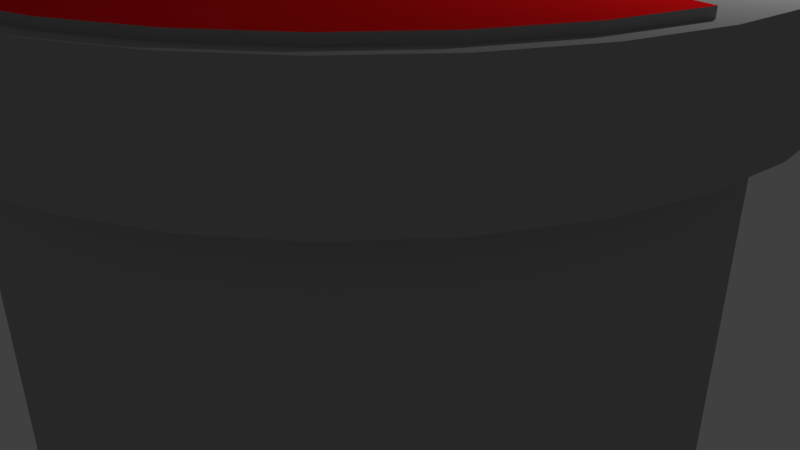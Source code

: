 # Source: Pipe.blend  (saved by Blender 2.79.0; exported with 4.5.12 LTS)
import bpy
from mathutils import Matrix  # noqa: F401  (used for matrix-valued properties, if any)

bpy.ops.wm.read_factory_settings(use_empty=True)
scene = bpy.context.scene
scene.name = 'Scene'

# ---- collections
col_collection_1 = bpy.data.collections.new('Collection 1'); scene.collection.children.link(col_collection_1)

# ---- materials (node trees are filled in below, after node groups)
mat_base = bpy.data.materials.new('Base')
mat_base.alpha_threshold = 0.0
mat_base.use_transparent_shadow = False
mat_base.diffuse_color = (0.402, 0.402, 0.402, 1.0)
mat_base.roughness = 0.5
mat_colour = bpy.data.materials.new('Colour')
mat_colour.alpha_threshold = 0.0
mat_colour.use_transparent_shadow = False
mat_colour.diffuse_color = (1.0, 0.009005, 0.01097, 1.0)
mat_colour.roughness = 0.5
mat_bottom = bpy.data.materials.new('Bottom')
mat_bottom.alpha_threshold = 0.0
mat_bottom.use_transparent_shadow = False
mat_bottom.diffuse_color = (0.0, 0.0, 0.0, 1.0)
mat_bottom.roughness = 0.5

# ---- material node trees

# ---- world
world_world = bpy.data.worlds.new('World'); scene.world = world_world
world_world.color = (0.05088, 0.05088, 0.05088)
world_world.use_sun_shadow = False
world_world.sun_shadow_jitter_overblur = 0.0
world_world.cycles.sampling_method = 'MANUAL'

# ---- cameras
cam_camera = bpy.data.cameras.new('Camera')
cam_camera.clip_end = 100.0
cam_camera.lens = 35.0
cam_camera.sensor_width = 32.0
cam_camera.sensor_height = 18.0
cam_camera.ortho_scale = 7.314
cam_camera.dof.focus_distance = 0.0
cam_camera.dof.aperture_fstop = 128.0

# ---- lights
light_lamp = bpy.data.lights.new('Lamp', 'POINT')
light_lamp.transmission_factor = 0.0
light_lamp.cutoff_distance = 30.0
light_lamp.energy = 100.0
light_lamp.shadow_buffer_clip_start = 1.001
light_lamp.shadow_soft_size = 0.1
light_lamp.shadow_maximum_resolution = 0.006
light_lamp.use_absolute_resolution = True

# ---- meshes
me_cylinder = bpy.data.meshes.new('Cylinder')
me_cylinder.from_pydata([(-1.769e-07, 4.303, -2.749), (-1.769e-07, 4.303, 2.749), (0.8395, 4.22, -2.749), (0.8395, 4.22, 2.749), (1.647, 3.975, -2.749), (1.647, 3.975, 2.749), (2.391, 3.578, -2.749), (2.391, 3.578, 2.749), (3.043, 3.043, -2.749), (3.043, 3.043, 2.749), (3.578, 2.391, -2.749), (3.578, 2.391, 2.749), (3.975, 1.647, -2.749), (3.975, 1.647, 2.749), (4.22, 0.8395, -2.749), (4.22, 0.8395, 2.749), (4.303, -7.272e-07, -2.749), (4.303, -7.272e-07, 2.749), (4.22, -0.8395, -2.749), (4.22, -0.8395, 2.749), (3.975, -1.647, -2.749), (3.975, -1.647, 2.749), (3.578, -2.391, -2.749), (3.578, -2.391, 2.749), (3.043, -3.043, -2.749), (3.043, -3.043, 2.749), (2.391, -3.578, -2.749), (2.391, -3.578, 2.749), (1.647, -3.975, -2.749), (1.647, -3.975, 2.749), (0.8395, -4.22, -2.749), (0.8395, -4.22, 2.749), (-1.579e-06, -4.303, -2.749), (-1.579e-06, -4.303, 2.749), (-0.8395, -4.22, -2.749), (-0.8395, -4.22, 2.749), (-1.647, -3.975, -2.749), (-1.647, -3.975, 2.749), (-2.391, -3.578, -2.749), (-2.391, -3.578, 2.749), (-3.043, -3.043, -2.749), (-3.043, -3.043, 2.749), (-3.578, -2.391, -2.749), (-3.578, -2.391, 2.749), (-3.975, -1.647, -2.749), (-3.975, -1.647, 2.749), (-4.22, -0.8395, -2.749), (-4.22, -0.8395, 2.749), (-4.303, 3.103e-06, -2.749), (-4.303, 3.103e-06, 2.749), (-4.22, 0.8395, -2.749), (-4.22, 0.8395, 2.749), (-3.975, 1.647, -2.749), (-3.975, 1.647, 2.749), (-3.578, 2.391, -2.749), (-3.578, 2.391, 2.749), (-3.043, 3.043, -2.749), (-3.043, 3.043, 2.749), (-2.391, 3.578, -2.749), (-2.391, 3.578, 2.749), (-1.647, 3.975, -2.749), (-1.647, 3.975, 2.749), (-0.8395, 4.22, -2.749), (-0.8395, 4.22, 2.749), (0.9638, 4.846, 2.749), (-2.039e-07, 4.94, 2.749), (1.891, 4.564, 2.749), (2.745, 4.108, 2.749), (3.493, 3.493, 2.749), (4.108, 2.745, 2.749), (4.564, 1.891, 2.749), (4.846, 0.9638, 2.749), (4.94, -9.033e-07, 2.749), (4.846, -0.9638, 2.749), (4.564, -1.891, 2.749), (4.108, -2.745, 2.749), (3.493, -3.493, 2.749), (2.745, -4.108, 2.749), (1.891, -4.564, 2.749), (0.9638, -4.846, 2.749), (-1.814e-06, -4.94, 2.749), (-0.9638, -4.846, 2.749), (-1.891, -4.564, 2.749), (-2.745, -4.108, 2.749), (-3.493, -3.493, 2.749), (-4.108, -2.745, 2.749), (-4.564, -1.891, 2.749), (-4.846, -0.9638, 2.749), (-4.94, 3.494e-06, 2.749), (-4.846, 0.9638, 2.749), (-4.564, 1.891, 2.749), (-4.108, 2.745, 2.749), (-3.493, 3.493, 2.749), (-2.745, 4.108, 2.749), (-1.891, 4.564, 2.749), (-0.9638, 4.846, 2.749), (0.9638, 4.846, 3.965), (-2.458e-07, 4.94, 3.965), (1.891, 4.564, 3.965), (2.745, 4.108, 3.965), (3.493, 3.493, 3.965), (4.108, 2.745, 3.965), (4.564, 1.891, 3.965), (4.846, 0.9638, 3.965), (4.94, -9.033e-07, 3.965), (4.846, -0.9638, 3.965), (4.564, -1.891, 3.965), (4.108, -2.745, 3.965), (3.493, -3.493, 3.965), (2.745, -4.108, 3.965), (1.891, -4.564, 3.965), (0.9638, -4.846, 3.965), (-1.856e-06, -4.94, 3.965), (-0.9638, -4.846, 3.965), (-1.891, -4.564, 3.965), (-2.745, -4.108, 3.965), (-3.493, -3.493, 3.965), (-4.108, -2.745, 3.965), (-4.564, -1.891, 3.965), (-4.846, -0.9638, 3.965), (-4.94, 3.494e-06, 3.965), (-4.846, 0.9638, 3.965), (-4.564, 1.891, 3.965), (-4.108, 2.745, 3.965), (-3.493, 3.493, 3.965), (-2.745, 4.108, 3.965), (-1.891, 4.564, 3.965), (-0.9638, 4.846, 3.965), (0.7072, 3.555, 3.965), (-9.054e-08, 3.625, 3.965), (1.387, 3.349, 3.965), (2.014, 3.014, 3.965), (2.563, 2.563, 3.965), (3.014, 2.014, 3.965), (3.349, 1.387, 3.965), (3.555, 0.7072, 3.965), (3.625, -5.794e-07, 3.965), (3.555, -0.7072, 3.965), (3.349, -1.387, 3.965), (3.014, -2.014, 3.965), (2.563, -2.563, 3.965), (2.014, -3.014, 3.965), (1.387, -3.349, 3.965), (0.7072, -3.555, 3.965), (-1.272e-06, -3.625, 3.965), (-0.7072, -3.555, 3.965), (-1.387, -3.349, 3.965), (-2.014, -3.014, 3.965), (-2.563, -2.563, 3.965), (-3.014, -2.014, 3.965), (-3.349, -1.387, 3.965), (-3.555, -0.7072, 3.965), (-3.625, 2.647e-06, 3.965), (-3.555, 0.7072, 3.965), (-3.349, 1.387, 3.965), (-3.014, 2.014, 3.965), (-2.563, 2.563, 3.965), (-2.014, 3.014, 3.965), (-1.387, 3.349, 3.965), (-0.7072, 3.555, 3.965), (0.7072, 3.555, 2.646), (-2.109e-07, 3.625, 2.646), (1.387, 3.349, 2.646), (2.014, 3.014, 2.646), (2.563, 2.563, 2.646), (3.014, 2.014, 2.646), (3.349, 1.387, 2.646), (3.555, 0.7072, 2.646), (3.625, -5.794e-07, 2.646), (3.555, -0.7072, 2.646), (3.349, -1.387, 2.646), (3.014, -2.014, 2.646), (2.563, -2.563, 2.646), (2.014, -3.014, 2.646), (1.387, -3.349, 2.646), (0.7072, -3.555, 2.646), (-1.392e-06, -3.625, 2.646), (-0.7072, -3.555, 2.646), (-1.387, -3.349, 2.646), (-2.014, -3.014, 2.646), (-2.563, -2.563, 2.646), (-3.014, -2.014, 2.646), (-3.349, -1.387, 2.646), (-3.555, -0.7072, 2.646), (-3.625, 2.647e-06, 2.646), (-3.555, 0.7072, 2.646), (-3.349, 1.387, 2.646), (-3.014, 2.014, 2.646), (-2.563, 2.563, 2.646), (-2.014, 3.014, 2.646), (-1.387, 3.349, 2.646), (-0.7072, 3.555, 2.646), (-4.655, -0.926, 3.965), (4.385, -1.816, 3.965), (-4.746, 3.371e-06, 3.965), (3.946, -2.637, 3.965), (-4.655, 0.926, 3.965), (3.356, -3.356, 3.965), (-4.385, 1.816, 3.965), (2.637, -3.946, 3.965), (-3.946, 2.637, 3.965), (1.816, -4.385, 3.965), (0.926, 4.655, 3.965), (-3.356, 3.356, 3.965), (0.926, -4.655, 3.965), (1.816, 4.385, 3.965), (-2.637, 3.946, 3.965), (-1.765e-06, -4.746, 3.965), (2.637, 3.946, 3.965), (-1.816, 4.385, 3.965), (-0.926, -4.655, 3.965), (3.356, 3.356, 3.965), (-0.926, 4.655, 3.965), (-1.816, -4.385, 3.965), (3.946, 2.637, 3.965), (-2.637, -3.946, 3.965), (4.385, 1.816, 3.965), (-3.356, -3.356, 3.965), (4.655, 0.926, 3.965), (-3.946, -2.637, 3.965), (4.746, -8.538e-07, 3.965), (-4.385, -1.816, 3.965), (4.655, -0.926, 3.965), (-2.182e-07, 4.746, 3.965), (-3.527, -1.461, 3.965), (3.744, -0.7448, 3.965), (-1.195e-07, 3.818, 3.965), (-3.744, -0.7448, 3.965), (3.527, -1.461, 3.965), (-3.818, 2.77e-06, 3.965), (3.174, -2.121, 3.965), (-3.744, 0.7448, 3.965), (2.7, -2.7, 3.965), (-3.527, 1.461, 3.965), (2.121, -3.174, 3.965), (-3.174, 2.121, 3.965), (1.461, -3.527, 3.965), (0.7448, 3.744, 3.965), (-2.7, 2.7, 3.965), (0.7448, -3.744, 3.965), (1.461, 3.527, 3.965), (-2.121, 3.174, 3.965), (-1.364e-06, -3.818, 3.965), (2.121, 3.174, 3.965), (-1.461, 3.527, 3.965), (-0.7448, -3.744, 3.965), (2.7, 2.7, 3.965), (-0.7448, 3.744, 3.965), (-1.461, -3.527, 3.965), (3.174, 2.121, 3.965), (-2.121, -3.174, 3.965), (3.527, 1.461, 3.965), (-2.7, -2.7, 3.965), (3.744, 0.7448, 3.965), (-3.174, -2.121, 3.965), (3.818, -6.287e-07, 3.965), (-4.385, -1.816, 4.053), (-3.957, -1.639, 4.053), (-3.744, -0.7448, 4.053), (-4.2, -0.8355, 4.053), (4.655, -0.926, 4.053), (4.2, -0.8355, 4.053), (3.527, -1.461, 4.053), (3.957, -1.639, 4.053), (3.174, -2.121, 4.053), (3.561, -2.379, 4.053), (-3.744, 0.7448, 4.053), (-4.2, 0.8355, 4.053), (2.7, -2.7, 4.053), (3.028, -3.028, 4.053), (-3.527, 1.461, 4.053), (-3.957, 1.639, 4.053), (2.121, -3.174, 4.053), (2.379, -3.561, 4.053), (-3.174, 2.121, 4.053), (-3.561, 2.379, 4.053), (1.461, -3.527, 4.053), (1.639, -3.957, 4.053), (0.7448, 3.744, 4.053), (0.8355, 4.2, 4.053), (-2.7, 2.7, 4.053), (-3.028, 3.028, 4.053), (0.7448, -3.744, 4.053), (0.8355, -4.2, 4.053), (1.461, 3.527, 4.053), (1.639, 3.957, 4.053), (-2.121, 3.174, 4.053), (-2.379, 3.561, 4.053), (2.121, 3.174, 4.053), (2.379, 3.561, 4.053), (-1.461, 3.527, 4.053), (-1.639, 3.957, 4.053), (-0.7448, -3.744, 4.053), (-0.8355, -4.2, 4.053), (2.7, 2.7, 4.053), (3.028, 3.028, 4.053), (-0.7448, 3.744, 4.053), (-0.8355, 4.2, 4.053), (-1.461, -3.527, 4.053), (-1.639, -3.957, 4.053), (3.174, 2.121, 4.053), (3.561, 2.379, 4.053), (-2.121, -3.174, 4.053), (-2.379, -3.561, 4.053), (3.527, 1.461, 4.053), (3.957, 1.639, 4.053), (-2.7, -2.7, 4.053), (-3.028, -3.028, 4.053), (3.744, 0.7448, 4.053), (4.2, 0.8355, 4.053), (-3.174, -2.121, 4.053), (-3.561, -2.379, 4.053), (-4.655, -0.926, 4.053), (4.385, -1.816, 4.053), (3.946, -2.637, 4.053), (-4.655, 0.926, 4.053), (3.356, -3.356, 4.053), (-4.385, 1.816, 4.053), (2.637, -3.946, 4.053), (-3.946, 2.637, 4.053), (1.816, -4.385, 4.053), (0.926, 4.655, 4.053), (-3.356, 3.356, 4.053), (0.926, -4.655, 4.053), (1.816, 4.385, 4.053), (-2.637, 3.946, 4.053), (2.637, 3.946, 4.053), (-1.816, 4.385, 4.053), (-0.926, -4.655, 4.053), (3.356, 3.356, 4.053), (-0.926, 4.655, 4.053), (-1.816, -4.385, 4.053), (3.946, 2.637, 4.053), (-2.637, -3.946, 4.053), (4.385, 1.816, 4.053), (-3.356, -3.356, 4.053), (4.655, 0.926, 4.053), (-3.946, -2.637, 4.053), (-3.527, -1.461, 4.053), (3.744, -0.7448, 4.053)], [], [(0, 1, 3, 2), (2, 3, 5, 4), (4, 5, 7, 6), (6, 7, 9, 8), (8, 9, 11, 10), (10, 11, 13, 12), (12, 13, 15, 14), (14, 15, 17, 16), (16, 17, 19, 18), (18, 19, 21, 20), (20, 21, 23, 22), (22, 23, 25, 24), (24, 25, 27, 26), (26, 27, 29, 28), (28, 29, 31, 30), (30, 31, 33, 32), (32, 33, 35, 34), (34, 35, 37, 36), (36, 37, 39, 38), (38, 39, 41, 40), (40, 41, 43, 42), (42, 43, 45, 44), (44, 45, 47, 46), (46, 47, 49, 48), (48, 49, 51, 50), (50, 51, 53, 52), (52, 53, 55, 54), (54, 55, 57, 56), (56, 57, 59, 58), (58, 59, 61, 60), (7, 5, 66, 67), (60, 61, 63, 62), (62, 63, 1, 0), (0, 2, 4, 6, 8, 10, 12, 14, 16, 18, 20, 22, 24, 26, 28, 30, 32, 34, 36, 38, 40, 42, 44, 46, 48, 50, 52, 54, 56, 58, 60, 62), (84, 83, 115, 116), (25, 23, 75, 76), (43, 41, 84, 85), (61, 59, 93, 94), (17, 15, 71, 72), (35, 33, 80, 81), (53, 51, 89, 90), (9, 7, 67, 68), (27, 25, 76, 77), (45, 43, 85, 86), (63, 61, 94, 95), (19, 17, 72, 73), (37, 35, 81, 82), (55, 53, 90, 91), (11, 9, 68, 69), (29, 27, 77, 78), (47, 45, 86, 87), (3, 1, 65, 64), (1, 63, 95, 65), (21, 19, 73, 74), (39, 37, 82, 83), (57, 55, 91, 92), (13, 11, 69, 70), (31, 29, 78, 79), (49, 47, 87, 88), (5, 3, 64, 66), (23, 21, 74, 75), (41, 39, 83, 84), (59, 57, 92, 93), (15, 13, 70, 71), (33, 31, 79, 80), (51, 49, 88, 89), (227, 224, 150, 151), (71, 70, 102, 103), (85, 84, 116, 117), (72, 71, 103, 104), (86, 85, 117, 118), (73, 72, 104, 105), (87, 86, 118, 119), (74, 73, 105, 106), (88, 87, 119, 120), (75, 74, 106, 107), (89, 88, 120, 121), (76, 75, 107, 108), (90, 89, 121, 122), (77, 76, 108, 109), (91, 90, 122, 123), (78, 77, 109, 110), (64, 65, 97, 96), (92, 91, 123, 124), (79, 78, 110, 111), (66, 64, 96, 98), (93, 92, 124, 125), (80, 79, 111, 112), (67, 66, 98, 99), (94, 93, 125, 126), (81, 80, 112, 113), (68, 67, 99, 100), (95, 94, 126, 127), (82, 81, 113, 114), (69, 68, 100, 101), (65, 95, 127, 97), (83, 82, 114, 115), (70, 69, 101, 102), (154, 153, 185, 186), (228, 225, 137, 138), (229, 227, 151, 152), (230, 228, 138, 139), (231, 229, 152, 153), (232, 230, 139, 140), (233, 231, 153, 154), (234, 232, 140, 141), (235, 233, 154, 155), (236, 234, 141, 142), (237, 226, 129, 128), (238, 235, 155, 156), (239, 236, 142, 143), (240, 237, 128, 130), (241, 238, 156, 157), (242, 239, 143, 144), (243, 240, 130, 131), (244, 241, 157, 158), (245, 242, 144, 145), (246, 243, 131, 132), (247, 244, 158, 159), (248, 245, 145, 146), (249, 246, 132, 133), (226, 247, 159, 129), (250, 248, 146, 147), (251, 249, 133, 134), (252, 250, 147, 148), (253, 251, 134, 135), (254, 252, 148, 149), (255, 253, 135, 136), (224, 254, 149, 150), (225, 255, 136, 137), (160, 161, 191, 190, 189, 188, 187, 186, 185, 184, 183, 182, 181, 180, 179, 178, 177, 176, 175, 174, 173, 172, 171, 170, 169, 168, 167, 166, 165, 164, 163, 162), (141, 140, 172, 173), (155, 154, 186, 187), (142, 141, 173, 174), (128, 129, 161, 160), (156, 155, 187, 188), (143, 142, 174, 175), (130, 128, 160, 162), (157, 156, 188, 189), (144, 143, 175, 176), (131, 130, 162, 163), (158, 157, 189, 190), (145, 144, 176, 177), (132, 131, 163, 164), (159, 158, 190, 191), (146, 145, 177, 178), (133, 132, 164, 165), (129, 159, 191, 161), (147, 146, 178, 179), (134, 133, 165, 166), (148, 147, 179, 180), (135, 134, 166, 167), (149, 148, 180, 181), (136, 135, 167, 168), (150, 149, 181, 182), (137, 136, 168, 169), (151, 150, 182, 183), (138, 137, 169, 170), (152, 151, 183, 184), (139, 138, 170, 171), (153, 152, 184, 185), (140, 139, 171, 172), (252, 254, 310, 306), (206, 203, 322, 325), (228, 230, 264, 262), (205, 202, 321, 324), (254, 224, 338, 310), (204, 201, 320, 323), (230, 232, 268, 264), (203, 200, 319, 322), (231, 233, 270, 266), (232, 234, 272, 268), (201, 199, 318, 320), (233, 235, 274, 270), (200, 198, 317, 319), (234, 236, 276, 272), (199, 197, 316, 318), (198, 196, 315, 317), (235, 238, 280, 274), (197, 195, 314, 316), (236, 239, 282, 276), (221, 219, 337, 256), (237, 240, 284, 278), (195, 193, 313, 314), (238, 241, 286, 280), (119, 118, 221, 192), (106, 105, 222, 193), (120, 119, 192, 194), (107, 106, 193, 195), (121, 120, 194, 196), (108, 107, 195, 197), (122, 121, 196, 198), (109, 108, 197, 199), (123, 122, 198, 200), (110, 109, 199, 201), (96, 97, 223, 202), (124, 123, 200, 203), (111, 110, 201, 204), (98, 96, 202, 205), (125, 124, 203, 206), (112, 111, 204, 207), (99, 98, 205, 208), (126, 125, 206, 209), (113, 112, 207, 210), (100, 99, 208, 211), (127, 126, 209, 212), (114, 113, 210, 213), (101, 100, 211, 214), (97, 127, 212, 223), (115, 114, 213, 215), (102, 101, 214, 216), (116, 115, 215, 217), (103, 102, 216, 218), (117, 116, 217, 219), (104, 103, 218, 220), (118, 117, 219, 221), (105, 104, 220, 222), (219, 217, 335, 337), (193, 222, 260, 313), (218, 216, 334, 336), (240, 243, 288, 284), (192, 221, 256, 312), (217, 215, 333, 335), (241, 244, 290, 286), (216, 214, 332, 334), (215, 213, 331, 333), (243, 246, 294, 288), (244, 247, 296, 290), (214, 211, 329, 332), (245, 248, 298, 292), (213, 210, 328, 331), (246, 249, 300, 294), (212, 209, 327, 330), (211, 208, 326, 329), (248, 250, 302, 298), (249, 251, 304, 300), (209, 206, 325, 327), (250, 252, 306, 302), (224, 227, 258, 338), (208, 205, 324, 326), (251, 253, 308, 304), (225, 228, 262, 339), (336, 308, 253, 218), (256, 337, 311, 257), (220, 218, 253, 255), (337, 335, 307, 311), (336, 334, 305, 309), (335, 333, 303, 307), (334, 332, 301, 305), (333, 331, 299, 303), (222, 220, 255, 225), (332, 329, 295, 301), (331, 328, 293, 299), (330, 327, 291, 297), (329, 326, 289, 295), (222, 225, 339, 260), (327, 325, 287, 291), (326, 324, 285, 289), (282, 239, 204, 323), (325, 322, 281, 287), (324, 321, 279, 285), (323, 320, 277, 283), (322, 319, 275, 281), (245, 292, 328, 210), (320, 318, 273, 277), (319, 317, 271, 275), (318, 316, 269, 273), (317, 315, 267, 271), (316, 314, 265, 269), (207, 204, 239, 242), (314, 313, 263, 265), (210, 207, 242, 245), (313, 260, 261, 263), (312, 256, 257, 259), (194, 192, 227, 229), (257, 311, 310, 338), (312, 258, 227, 192), (311, 307, 306, 310), (309, 305, 304, 308), (307, 303, 302, 306), (305, 301, 300, 304), (303, 299, 298, 302), (196, 194, 229, 231), (301, 295, 294, 300), (299, 293, 292, 298), (297, 291, 290, 296), (295, 289, 288, 294), (231, 266, 315, 196), (291, 287, 286, 290), (289, 285, 284, 288), (223, 212, 247, 226), (287, 281, 280, 286), (285, 279, 278, 284), (283, 277, 276, 282), (281, 275, 274, 280), (202, 223, 226, 237), (277, 273, 272, 276), (275, 271, 270, 274), (273, 269, 268, 272), (271, 267, 266, 270), (269, 265, 264, 268), (212, 330, 296, 247), (265, 263, 262, 264), (202, 237, 278, 321), (263, 261, 339, 262), (259, 257, 338, 258)])
me_cylinder.polygons.foreach_set('material_index', [0, 0, 0, 0, 0, 0, 0, 0, 0, 0, 0, 0, 0, 0, 0, 0, 0, 0, 0, 0, 0, 0, 0, 0, 0, 0, 0, 0, 0, 0, 0, 0, 0, 0, 0, 0, 0, 0, 0, 0, 0, 0, 0, 0, 0, 0, 0, 0, 0, 0, 0, 0, 0, 0, 0, 0, 0, 0, 0, 0, 0, 0, 0, 0, 0, 0, 0, 0, 0, 0, 0, 0, 0, 0, 0, 0, 0, 0, 0, 0, 0, 0, 0, 0, 0, 0, 0, 0, 0, 0, 0, 0, 0, 0, 0, 0, 0, 0, 0, 0, 0, 0, 0, 0, 0, 0, 0, 0, 0, 0, 0, 0, 0, 0, 0, 0, 0, 0, 0, 0, 0, 0, 0, 0, 0, 0, 0, 0, 0, 0, 2, 0, 0, 0, 0, 0, 0, 0, 0, 0, 0, 0, 0, 0, 0, 0, 0, 0, 0, 0, 0, 0, 0, 0, 0, 0, 0, 0, 0, 0, 0, 0, 0, 0, 0, 0, 0, 0, 0, 0, 0, 0, 0, 0, 0, 0, 0, 0, 0, 0, 0, 0, 0, 0, 0, 0, 0, 0, 0, 0, 0, 0, 0, 0, 0, 0, 0, 0, 0, 0, 0, 0, 0, 0, 0, 0, 0, 0, 0, 0, 0, 0, 0, 0, 0, 0, 0, 0, 0, 0, 0, 0, 0, 0, 0, 0, 0, 0, 0, 0, 0, 0, 0, 0, 0, 0, 0, 0, 0, 0, 0, 0, 0, 1, 0, 1, 1, 1, 1, 1, 0, 1, 1, 1, 1, 0, 1, 1, 0, 1, 1, 1, 1, 0, 1, 1, 1, 1, 1, 0, 1, 0, 1, 1, 0, 1, 0, 1, 1, 1, 1, 1, 0, 1, 1, 1, 1, 0, 1, 1, 0, 1, 1, 1, 1, 0, 1, 1, 1, 1, 1, 0, 1, 0, 1, 1])
me_cylinder.materials.append(mat_base)
me_cylinder.materials.append(mat_colour)
me_cylinder.materials.append(mat_bottom)
me_cylinder.use_remesh_preserve_volume = False
me_cylinder.use_remesh_preserve_attributes = False
me_cylinder.use_mirror_vertex_groups = False
me_cylinder.update()

# ---- objects
ob_cylinder = bpy.data.objects.new('Cylinder', me_cylinder)
ob_lamp = bpy.data.objects.new('Lamp', light_lamp)
ob_camera = bpy.data.objects.new('Camera', cam_camera)

# ---- transforms, parenting, visibility, modifiers, constraints
ob_cylinder.location = (0.0, 0.0, 0.0)
ob_cylinder.lineart.crease_threshold = 0.0
ob_lamp.location = (4.076, 1.005, 5.904)
ob_lamp.rotation_euler = (0.6503, 0.05522, 1.866)
ob_lamp.lock_rotations_4d = False
ob_lamp.empty_display_type = 'ARROWS'
ob_lamp.color = (0.0, 0.0, 0.0, 0.0)
ob_lamp.lineart.crease_threshold = 0.0
ob_camera.location = (7.481, -6.508, 5.344)
ob_camera.rotation_euler = (1.109, 0.0, 0.8149)
ob_camera.lock_rotations_4d = False
ob_camera.empty_display_type = 'ARROWS'
ob_camera.color = (0.0, 0.0, 0.0, 0.0)
ob_camera.display_type = 'WIRE'
ob_camera.lineart.crease_threshold = 0.0

# ---- collection membership
col_collection_1.objects.link(ob_cylinder)
col_collection_1.objects.link(ob_lamp)
col_collection_1.objects.link(ob_camera)

# ---- scene / render settings (as saved in the file)
scene.camera = ob_camera
scene.frame_start = 1; scene.frame_end = 250; scene.frame_set(1)
scene.render.engine = 'BLENDER_EEVEE_NEXT'
scene.render.resolution_percentage = 50
scene.render.dither_intensity = 0.0
scene.cycles.use_denoising = False
scene.cycles.samples = 128
scene.cycles.sampling_pattern = 'TABULATED_SOBOL'
scene.cycles.use_adaptive_sampling = False
scene.cycles.use_light_tree = False
scene.cycles.blur_glossy = 0.0
scene.cycles.sample_clamp_indirect = 0.0
scene.view_settings.view_transform = 'Standard'
bpy.context.view_layer.update()
